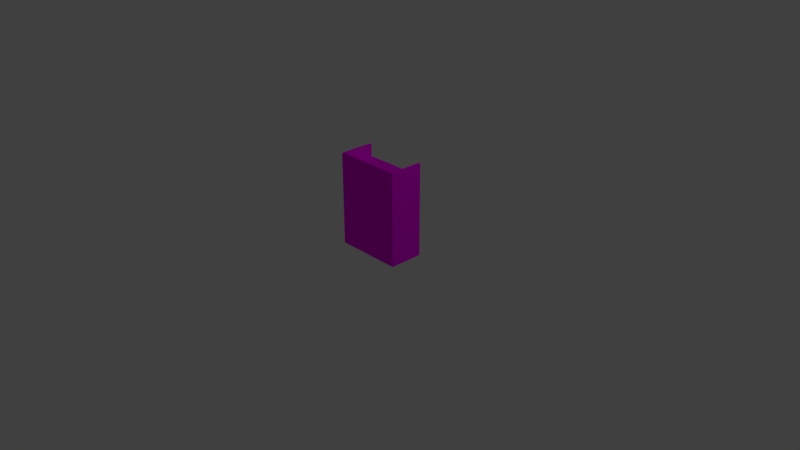 # Source: Regal.blend  (saved by Blender 2.79.0; exported with 4.5.12 LTS)
import bpy
from mathutils import Matrix  # noqa: F401  (used for matrix-valued properties, if any)

bpy.ops.wm.read_factory_settings(use_empty=True)
scene = bpy.context.scene
scene.name = 'Scene'

# ---- collections
col_collection_1 = bpy.data.collections.new('Collection 1'); scene.collection.children.link(col_collection_1)

# ---- images (referenced by path relative to the original .blend; pixels are not part of the script)
import os
ASSET_DIR = os.environ.get("B2B_ASSET_DIR", "")  # directory of the original .blend (textures are referenced by path, not embedded)
HERE = os.path.dirname(os.path.abspath(__file__))  # packed textures are extracted next to this script under _unpacked/

def load_image(name, relpath, width, height, colorspace="sRGB"):
    """Load a texture the original file referenced (path relative to the .blend, or extracted next to this script)."""
    p = next((c for c in (os.path.join(HERE, relpath), os.path.join(ASSET_DIR, relpath)) if relpath and os.path.exists(c)), "")
    if p:
        img = bpy.data.images.load(p, check_existing=True)
        img.name = name
    else:  # same state as the original file: an image datablock whose file is absent (Cycles renders it pink)
        img = bpy.data.images.new(name, width, height)
        img.source = "FILE"
        img.filepath = "//" + (relpath or name)
    img.colorspace_settings.name = colorspace
    return img
img_wood_texture_vector_jpg = load_image('wood-texture-vector.jpg', 'wood-texture-vector.jpg', 1024, 1024, 'sRGB')

# ---- materials (node trees are filled in below, after node groups)
mat_material = bpy.data.materials.new('Material')
mat_material.alpha_threshold = 0.0
mat_material.roughness = 0.5

# ---- material node trees
mat_material.use_nodes = True; mat_material.node_tree.nodes.clear()
_N = mat_material.node_tree.nodes; _L = mat_material.node_tree.links
n0 = _N.new('ShaderNodeOutputMaterial'); n0.name = 'Material Output'; n0.location = (300, 300)
n1 = _N.new('ShaderNodeBsdfDiffuse'); n1.name = 'Diffuse BSDF'; n1.location = (-29, 343)
n2 = _N.new('ShaderNodeTexEnvironment'); n2.name = 'Environment Texture'; n2.location = (-324, 319)
n2.width = 140
n2.image = img_wood_texture_vector_jpg
_L.new(n1.outputs[0], n0.inputs[0])
_L.new(n2.outputs[0], n1.inputs[0])
n0.is_active_output = True

# ---- world
world_world = bpy.data.worlds.new('World'); scene.world = world_world
world_world.color = (0.05088, 0.05088, 0.05088)
world_world.use_sun_shadow = False
world_world.sun_shadow_jitter_overblur = 0.0
world_world.cycles.sampling_method = 'MANUAL'

# ---- cameras
cam_camera = bpy.data.cameras.new('Camera')
cam_camera.clip_end = 100.0
cam_camera.lens = 35.0
cam_camera.sensor_width = 32.0
cam_camera.sensor_height = 18.0
cam_camera.ortho_scale = 7.314
cam_camera.dof.focus_distance = 0.0

# ---- lights
light_lamp = bpy.data.lights.new('Lamp', 'POINT')
light_lamp.transmission_factor = 0.0
light_lamp.cutoff_distance = 30.0
light_lamp.energy = 100.0
light_lamp.shadow_buffer_clip_start = 1.001
light_lamp.shadow_soft_size = 0.1
light_lamp.shadow_maximum_resolution = 0.006
light_lamp.use_absolute_resolution = True

# ---- meshes
me_cube = bpy.data.meshes.new('Cube')
me_cube.from_pydata([(0.4327, 0.01909, 1.267), (0.4327, -0.01909, 1.267), (-0.4327, -0.01909, 1.267), (-0.4327, 0.01909, 1.267), (0.4327, 0.01909, 0.3437), (0.4327, 0.01909, 0.7118), (0.4327, 0.01909, 1.08), (-0.4327, 0.01909, 0.3437), (-0.4327, 0.01909, 0.7118), (-0.4327, 0.01909, 1.08), (0.4327, 0.01909, 1.1), (-0.4327, 0.01909, 1.1), (0.4327, 0.01909, 0.7318), (-0.4327, 0.01909, 0.7318), (0.4327, 0.01909, 0.3644), (-0.4327, 0.01909, 0.3644), (0.4327, 0.4491, 0.3437), (-0.4327, 0.4491, 0.3437), (0.4327, 0.4491, 0.3644), (-0.4327, 0.4491, 0.3644), (0.4327, 0.4491, 0.7118), (-0.4327, 0.4491, 0.7118), (0.4327, 0.4491, 0.7318), (-0.4327, 0.4491, 0.7318), (0.4327, 0.4491, 1.08), (-0.4327, 0.4491, 1.08), (0.4327, 0.4491, 1.1), (-0.4327, 0.4491, 1.1), (0.4327, 0.01909, 0.01706), (0.4327, -0.01909, 0.01706), (-0.4327, -0.01909, 0.01706), (-0.4327, 0.01909, 0.01706), (0.4627, 0.01909, 1.1), (0.4627, 0.01909, 1.267), (0.4627, -0.01909, 1.1), (0.4627, -0.01909, 1.267), (0.4627, 0.01909, 0.3437), (0.4627, -0.01909, 0.3437), (0.4627, 0.01909, 0.7118), (0.4627, -0.01909, 0.7118), (0.4627, 0.01909, 1.08), (0.4627, -0.01909, 1.08), (0.4627, 0.01909, 0.7318), (0.4627, -0.01909, 0.7318), (0.4627, 0.01909, 0.3644), (0.4627, -0.01909, 0.3644), (0.4627, 0.01909, 0.01706), (0.4627, -0.01909, 0.01706), (-0.4627, -0.01909, 1.1), (-0.4627, -0.01909, 1.267), (-0.4627, 0.01909, 1.1), (-0.4627, 0.01909, 1.267), (-0.4627, -0.01909, 0.3437), (-0.4627, 0.01909, 0.3437), (-0.4627, -0.01909, 0.7118), (-0.4627, 0.01909, 0.7118), (-0.4627, -0.01909, 1.08), (-0.4627, 0.01909, 1.08), (-0.4627, -0.01909, 0.7318), (-0.4627, 0.01909, 0.7318), (-0.4627, -0.01909, 0.3644), (-0.4627, 0.01909, 0.3644), (-0.4627, -0.01909, 0.01706), (-0.4627, 0.01909, 0.01706), (-0.4327, 0.4491, 1.1), (-0.4327, 0.4491, 1.267), (-0.4627, 0.4491, 1.267), (-0.4627, 0.4491, 1.1), (-0.4327, 0.4491, 1.08), (-0.4327, 0.4491, 0.7118), (-0.4327, 0.4491, 0.7318), (-0.4627, 0.4491, 0.7118), (-0.4327, 0.4491, 0.3437), (-0.4327, 0.4491, 0.3644), (-0.4627, 0.4491, 0.3644), (-0.4327, 0.4491, 0.01706), (-0.4627, 0.4491, 1.08), (-0.4627, 0.4491, 0.7318), (-0.4627, 0.4491, 0.3437), (-0.4627, 0.4491, 0.01706), (0.4327, 0.01909, 1.1), (0.4327, 0.01909, 1.267), (0.4627, 0.01909, 1.08), (0.4327, 0.01909, 1.08), (0.4627, 0.01909, 1.1), (0.4327, 0.01909, 0.7118), (0.4327, 0.01909, 0.7318), (0.4327, 0.01909, 0.3437), (0.4327, 0.01909, 0.3644), (0.4327, 0.01909, 0.01706), (0.4627, 0.01909, 0.01706), (0.4627, 0.01909, 1.267), (0.4627, 0.01909, 0.7118), (0.4627, 0.01909, 0.7318), (0.4627, 0.01909, 0.3437), (0.4627, 0.01909, 0.3644), (0.4327, 0.4491, 1.1), (0.4327, 0.4491, 1.267), (0.4627, 0.4491, 1.08), (0.4327, 0.4491, 1.08), (0.4627, 0.4491, 1.1), (0.4327, 0.4491, 0.7118), (0.4327, 0.4491, 0.7318), (0.4327, 0.4491, 0.3437), (0.4327, 0.4491, 0.3644), (0.4327, 0.4491, 0.01706), (0.4627, 0.4491, 0.01706), (0.4627, 0.4491, 1.267), (0.4627, 0.4491, 0.7118), (0.4627, 0.4491, 0.7318), (0.4627, 0.4491, 0.3437), (0.4627, 0.4491, 0.3644), (0.4627, -0.01909, -0.002938), (0.4327, -0.01909, -0.002938), (0.4327, 0.01909, -0.002938), (0.4627, 0.01909, -0.002938), (-0.4327, 0.01909, -0.002938), (-0.4327, -0.01909, -0.002938), (-0.4627, -0.01909, -0.002938), (-0.4627, 0.01909, -0.002938), (-0.4327, 0.4491, -0.002938), (-0.4627, 0.4491, -0.002938), (0.4327, 0.01909, -0.002938), (0.4627, 0.01909, -0.002938), (0.4327, 0.4491, -0.002938), (0.4627, 0.4491, -0.002938)], [], [(0, 3, 2, 1), (0, 1, 35, 33), (6, 9, 25, 24), (12, 5, 20, 22), (14, 4, 16, 18), (0, 10, 11, 3), (28, 4, 87, 89), (14, 5, 85, 88), (7, 31, 75, 72), (18, 16, 17, 19), (15, 14, 18, 19), (4, 7, 17, 16), (7, 15, 19, 17), (22, 20, 21, 23), (13, 12, 22, 23), (8, 13, 23, 21), (5, 8, 21, 20), (26, 24, 25, 27), (9, 11, 27, 25), (11, 10, 26, 27), (10, 6, 24, 26), (3, 11, 64, 65), (8, 5, 14, 15), (4, 14, 88, 87), (9, 6, 12, 13), (7, 4, 28, 31), (46, 47, 112, 115), (106, 90, 123, 125), (32, 33, 35, 34), (40, 32, 34, 41), (38, 42, 43, 39), (36, 44, 45, 37), (39, 45, 44, 38), (41, 43, 42, 40), (36, 37, 47, 46), (5, 12, 86, 85), (40, 42, 93, 82), (6, 10, 80, 83), (42, 38, 92, 93), (48, 49, 51, 50), (56, 48, 50, 57), (54, 58, 59, 55), (52, 60, 61, 53), (55, 61, 60, 54), (57, 59, 58, 56), (52, 53, 63, 62), (57, 50, 67, 76), (8, 15, 73, 69), (51, 3, 65, 66), (53, 61, 74, 78), (2, 3, 51, 49), (72, 75, 79, 78), (65, 64, 67, 66), (69, 73, 74, 71), (64, 68, 76, 67), (68, 70, 77, 76), (70, 69, 71, 77), (73, 72, 78, 74), (50, 51, 66, 67), (61, 55, 71, 74), (55, 59, 77, 71), (59, 57, 76, 77), (11, 9, 68, 64), (9, 13, 70, 68), (13, 8, 69, 70), (15, 7, 72, 73), (63, 53, 78, 79), (83, 80, 96, 99), (89, 87, 103, 105), (94, 90, 106, 110), (86, 83, 99, 102), (82, 93, 109, 98), (80, 81, 97, 96), (88, 85, 101, 104), (44, 36, 94, 95), (12, 6, 83, 86), (36, 46, 90, 94), (10, 0, 81, 80), (0, 33, 91, 81), (32, 40, 82, 84), (33, 32, 84, 91), (38, 44, 95, 92), (46, 28, 89, 90), (103, 104, 111, 110), (101, 102, 109, 108), (99, 96, 100, 98), (105, 103, 110, 106), (104, 101, 108, 111), (102, 99, 98, 109), (96, 97, 107, 100), (91, 84, 100, 107), (84, 82, 98, 100), (85, 86, 102, 101), (93, 92, 108, 109), (87, 88, 104, 103), (95, 94, 110, 111), (89, 28, 114, 122), (81, 91, 107, 97), (92, 95, 111, 108), (29, 28, 114, 113), (113, 114, 115, 112), (116, 119, 121, 120), (116, 117, 118, 119), (123, 122, 124, 125), (122, 114, 116, 120, 124), (75, 105, 124, 120), (90, 89, 122, 123), (62, 63, 119, 118), (63, 79, 121, 119), (28, 89, 105, 75, 31), (28, 46, 115, 114), (31, 30, 117, 116), (79, 75, 120, 121), (105, 106, 125, 124), (113, 114, 116, 117), (1, 2, 49, 48, 56, 58, 54, 60, 52, 62, 118, 117, 113, 112, 47, 37, 45, 39, 43, 41, 34, 35)])
_uv = me_cube.uv_layers.new(name='UVMap')
_uv.uv.foreach_set('vector', [0.3877, 0.3851, 0.3877, 0.6384, 0.3797, 0.6384, 0.3797, 0.3851, 0.3877, 0.3851, 0.3797, 0.3851, 0.3797, 0.3763, 0.3877, 0.3763, 0.6635, 0.3763, 0.6635, 0.6296, 0.573, 0.6296, 0.573, 0.3763, 0.2704, 0.8711, 0.2662, 0.8711, 0.2662, 0.7452, 0.2704, 0.7452, 0.2482, 0.7452, 0.2526, 0.7452, 0.2526, 0.8711, 0.2482, 0.8711, 0.4829, 0.3587, 0.4829, 0.3083, 0.6602, 0.3083, 0.6602, 0.3587, 0.0, 0.0, 0.0, 0.0, 0.0, 0.0, 0.0, 0.0, 0.0, 0.0, 0.0, 0.0, 0.0, 0.0, 0.0, 0.0, 0.1842, 0.6467, 0.1842, 0.7423, 0.0937, 0.7423, 0.0937, 0.6467, 0.6758, 0.3763, 0.6802, 0.3763, 0.6802, 0.6296, 0.6758, 0.6296, 0.4804, 0.8858, 0.4804, 0.6325, 0.5709, 0.6325, 0.5709, 0.8858, 0.4622, 0.6501, 0.4622, 0.9034, 0.3716, 0.9034, 0.3716, 0.6501, 0.2769, 0.8711, 0.2725, 0.8711, 0.2725, 0.7452, 0.2769, 0.7452, 0.6758, 0.6325, 0.68, 0.6325, 0.68, 0.8858, 0.6758, 0.8858, 0.4956, 0.2548, 0.4956, 0.001464, 0.5862, 0.001464, 0.5862, 0.2548, 0.2589, 0.8711, 0.2547, 0.8711, 0.2547, 0.7452, 0.2589, 0.7452, 0.6635, 0.6325, 0.6635, 0.8858, 0.573, 0.8858, 0.573, 0.6325, 0.6821, 0.6325, 0.6863, 0.6325, 0.6863, 0.8858, 0.6821, 0.8858, 0.01157, 0.877, 0.007365, 0.877, 0.007365, 0.7511, 0.01157, 0.7511, 0.4804, 0.6296, 0.4804, 0.3763, 0.5709, 0.3763, 0.5709, 0.6296, 0.005259, 0.877, 0.001053, 0.877, 0.001053, 0.7511, 0.005259, 0.7511, 0.1842, 0.3763, 0.1842, 0.4253, 0.0937, 0.4253, 0.0937, 0.3763, 0.6598, 0.673, 0.4824, 0.673, 0.4824, 0.5685, 0.6598, 0.5685, 0.0, 0.0, 0.0, 0.0, 0.0, 0.0, 0.0, 0.0, 0.6602, 0.4664, 0.4829, 0.4664, 0.4829, 0.3617, 0.6602, 0.3617, 0.6598, 0.5655, 0.4824, 0.5655, 0.4824, 0.4672, 0.6598, 0.4672, 0.8967, 0.6291, 0.8887, 0.6291, 0.8887, 0.6232, 0.8967, 0.6232, 0.9875, 0.6291, 0.897, 0.6291, 0.897, 0.6232, 0.9875, 0.6232, 0.8967, 0.946, 0.8967, 0.9951, 0.8887, 0.9951, 0.8887, 0.946, 0.8967, 0.9402, 0.8967, 0.946, 0.8887, 0.946, 0.8887, 0.9402, 0.8967, 0.8324, 0.8967, 0.8383, 0.8887, 0.8383, 0.8887, 0.8324, 0.8967, 0.7247, 0.8967, 0.7307, 0.8887, 0.7307, 0.8887, 0.7247, 0.8887, 0.8324, 0.8887, 0.7307, 0.8967, 0.7307, 0.8967, 0.8324, 0.8887, 0.9402, 0.8887, 0.8383, 0.8967, 0.8383, 0.8967, 0.9402, 0.8967, 0.7247, 0.8887, 0.7247, 0.8887, 0.6291, 0.8967, 0.6291, 0.0, 0.0, 0.0, 0.0, 0.0, 0.0, 0.0, 0.0, 0.0, 0.0, 0.0, 0.0, 0.0, 0.0, 0.0, 0.0, 0.0, 0.0, 0.0, 0.0, 0.0, 0.0, 0.0, 0.0, 0.0, 0.0, 0.0, 0.0, 0.0, 0.0, 0.0, 0.0, 0.6932, 0.9467, 0.6932, 0.9958, 0.6851, 0.9958, 0.6851, 0.9467, 0.6932, 0.9409, 0.6932, 0.9467, 0.6851, 0.9467, 0.6851, 0.9409, 0.6932, 0.8331, 0.6932, 0.839, 0.6851, 0.839, 0.6851, 0.8331, 0.6932, 0.7254, 0.6932, 0.7314, 0.6851, 0.7314, 0.6851, 0.7254, 0.6851, 0.8331, 0.6851, 0.7314, 0.6932, 0.7314, 0.6932, 0.8331, 0.6851, 0.9409, 0.6851, 0.839, 0.6932, 0.839, 0.6932, 0.9409, 0.6932, 0.7254, 0.6851, 0.7254, 0.6851, 0.6298, 0.6932, 0.6298, 0.6858, 0.9409, 0.6858, 0.9467, 0.5953, 0.9467, 0.5953, 0.9409, 0.1842, 0.5389, 0.1842, 0.6406, 0.0937, 0.6406, 0.0937, 0.5389, 0.3877, 0.6471, 0.3877, 0.6384, 0.4783, 0.6384, 0.4783, 0.6471, 0.6858, 0.7254, 0.6858, 0.7314, 0.5953, 0.7314, 0.5953, 0.7254, 0.3797, 0.6384, 0.3877, 0.6384, 0.3877, 0.6471, 0.3797, 0.6471, 0.2043, 0.2719, 0.2043, 0.3675, 0.198, 0.3675, 0.198, 0.2719, 0.2043, 0.001464, 0.2043, 0.05052, 0.198, 0.05052, 0.198, 0.001464, 0.2043, 0.1641, 0.2043, 0.2658, 0.198, 0.2658, 0.198, 0.1641, 0.2043, 0.05052, 0.2043, 0.05637, 0.198, 0.05637, 0.198, 0.05052, 0.2043, 0.05637, 0.2043, 0.1583, 0.198, 0.1583, 0.198, 0.05637, 0.2043, 0.1583, 0.2043, 0.1641, 0.198, 0.1641, 0.198, 0.1583, 0.2043, 0.2658, 0.2043, 0.2719, 0.198, 0.2719, 0.198, 0.2658, 0.6858, 0.9467, 0.6858, 0.9958, 0.5953, 0.9958, 0.5953, 0.9467, 0.6858, 0.7314, 0.6858, 0.8331, 0.5953, 0.8331, 0.5953, 0.7314, 0.6858, 0.8331, 0.6858, 0.839, 0.5953, 0.839, 0.5953, 0.8331, 0.6858, 0.839, 0.6858, 0.9409, 0.5953, 0.9409, 0.5953, 0.839, 0.1842, 0.4253, 0.1842, 0.4312, 0.0937, 0.4312, 0.0937, 0.4253, 0.1842, 0.4312, 0.1842, 0.5331, 0.0937, 0.5331, 0.0937, 0.4312, 0.1842, 0.5331, 0.1842, 0.5389, 0.0937, 0.5389, 0.0937, 0.5331, 0.1842, 0.6406, 0.1842, 0.6467, 0.0937, 0.6467, 0.0937, 0.6406, 0.6858, 0.6298, 0.6858, 0.7254, 0.5953, 0.7254, 0.5953, 0.6298, 0.2769, 0.6874, 0.2769, 0.6932, 0.1863, 0.6932, 0.1863, 0.6874, 0.2769, 0.3763, 0.2769, 0.4719, 0.1863, 0.4719, 0.1863, 0.3763, 0.897, 0.7247, 0.897, 0.6291, 0.9875, 0.6291, 0.9875, 0.7247, 0.2769, 0.5855, 0.2769, 0.6874, 0.1863, 0.6874, 0.1863, 0.5855, 0.897, 0.9402, 0.897, 0.8383, 0.9875, 0.8383, 0.9875, 0.9402, 0.2769, 0.6932, 0.2769, 0.7423, 0.1863, 0.7423, 0.1863, 0.6932, 0.2769, 0.4779, 0.2769, 0.5796, 0.1863, 0.5796, 0.1863, 0.4779, 0.0, 0.0, 0.0, 0.0, 0.0, 0.0, 0.0, 0.0, 0.0, 0.0, 0.0, 0.0, 0.0, 0.0, 0.0, 0.0, 0.0, 0.0, 0.0, 0.0, 0.0, 0.0, 0.0, 0.0, 0.0, 0.0, 0.0, 0.0, 0.0, 0.0, 0.0, 0.0, 0.0, 0.0, 0.0, 0.0, 0.0, 0.0, 0.0, 0.0, 0.0, 0.0, 0.0, 0.0, 0.0, 0.0, 0.0, 0.0, 0.0, 0.0, 0.0, 0.0, 0.0, 0.0, 0.0, 0.0, 0.0, 0.0, 0.0, 0.0, 0.0, 0.0, 0.0, 0.0, 0.0, 0.0, 0.0, 0.0, 0.0, 0.0, 0.0, 0.0, 0.3865, 0.2719, 0.3865, 0.2658, 0.3928, 0.2658, 0.3928, 0.2719, 0.3865, 0.1641, 0.3865, 0.1583, 0.3928, 0.1583, 0.3928, 0.1641, 0.3865, 0.05637, 0.3865, 0.05052, 0.3928, 0.05052, 0.3928, 0.05637, 0.3865, 0.3675, 0.3865, 0.2719, 0.3928, 0.2719, 0.3928, 0.3675, 0.3865, 0.2658, 0.3865, 0.1641, 0.3928, 0.1641, 0.3928, 0.2658, 0.3865, 0.1583, 0.3865, 0.05637, 0.3928, 0.05637, 0.3928, 0.1583, 0.3865, 0.05052, 0.3865, 0.001464, 0.3928, 0.001464, 0.3928, 0.05052, 0.897, 0.9951, 0.897, 0.946, 0.9875, 0.946, 0.9875, 0.9951, 0.897, 0.946, 0.897, 0.9402, 0.9875, 0.9402, 0.9875, 0.946, 0.2769, 0.5796, 0.2769, 0.5855, 0.1863, 0.5855, 0.1863, 0.5796, 0.897, 0.8383, 0.897, 0.8324, 0.9875, 0.8324, 0.9875, 0.8383, 0.2769, 0.4719, 0.2769, 0.4779, 0.1863, 0.4779, 0.1863, 0.4719, 0.897, 0.7307, 0.897, 0.7247, 0.9875, 0.7247, 0.9875, 0.7307, 0.0, 0.0, 0.0, 0.0, 0.0, 0.0, 0.0, 0.0, 0.2398, 0.7452, 0.2461, 0.7452, 0.2461, 0.8711, 0.2398, 0.8711, 0.897, 0.8324, 0.897, 0.7307, 0.9875, 0.7307, 0.9875, 0.8324, 0.4956, 0.2971, 0.4956, 0.2859, 0.4998, 0.2859, 0.4998, 0.2971, 0.5019, 0.2577, 0.5019, 0.2689, 0.4956, 0.2689, 0.4956, 0.2577, 0.287, 0.3851, 0.287, 0.3763, 0.3776, 0.3763, 0.3776, 0.3851, 0.287, 0.3851, 0.279, 0.3851, 0.279, 0.3763, 0.287, 0.3763, 0.287, 0.6471, 0.287, 0.6384, 0.3776, 0.6384, 0.3776, 0.6471, 0.287, 0.6384, 0.287, 0.6384, 0.287, 0.3851, 0.3776, 0.3851, 0.3776, 0.6384, 0.2043, 0.3675, 0.3865, 0.3675, 0.3865, 0.3733, 0.2043, 0.3733, 0.4998, 0.3, 0.4998, 0.3088, 0.4956, 0.3088, 0.4956, 0.3, 0.6932, 0.6298, 0.6851, 0.6298, 0.6851, 0.6239, 0.6932, 0.6239, 0.6858, 0.6298, 0.5953, 0.6298, 0.5953, 0.6239, 0.6858, 0.6239, 0.279, 0.6501, 0.279, 0.6501, 0.3695, 0.6501, 0.3695, 0.9034, 0.279, 0.9034, 0.4956, 0.3205, 0.4956, 0.3117, 0.4998, 0.3117, 0.4998, 0.3205, 0.4956, 0.283, 0.4956, 0.2718, 0.4998, 0.2718, 0.4998, 0.283, 0.198, 0.3675, 0.2043, 0.3675, 0.2043, 0.3733, 0.198, 0.3733, 0.3865, 0.3675, 0.3928, 0.3675, 0.3928, 0.3733, 0.3865, 0.3733, 0.4643, 0.6501, 0.4723, 0.6501, 0.4723, 0.9034, 0.4643, 0.9034, 0.8821, 0.9958, 0.6999, 0.9958, 0.6936, 0.9958, 0.6936, 0.9467, 0.6936, 0.9409, 0.6936, 0.839, 0.6936, 0.8331, 0.6936, 0.7314, 0.6936, 0.7254, 0.6936, 0.6298, 0.6936, 0.6239, 0.6999, 0.6239, 0.8821, 0.6239, 0.8884, 0.6239, 0.8884, 0.6298, 0.8884, 0.7254, 0.8884, 0.7314, 0.8884, 0.8331, 0.8884, 0.839, 0.8884, 0.9409, 0.8884, 0.9467, 0.8884, 0.9958])
me_cube.materials.append(mat_material)
me_cube.use_remesh_preserve_volume = False
me_cube.use_remesh_preserve_attributes = False
me_cube.use_mirror_vertex_groups = False
me_cube.update()

# ---- objects
ob_cube = bpy.data.objects.new('Cube', me_cube)
ob_lamp = bpy.data.objects.new('Lamp', light_lamp)
ob_camera = bpy.data.objects.new('Camera', cam_camera)

# ---- transforms, parenting, visibility, modifiers, constraints
ob_cube.location = (0.0, 0.0, 0.0)
ob_cube.lock_rotations_4d = False
ob_cube.empty_display_type = 'ARROWS'
ob_cube.lineart.crease_threshold = 0.0
ob_lamp.location = (4.076, 1.005, 5.904)
ob_lamp.rotation_euler = (0.6503, 0.05522, 1.866)
ob_lamp.lock_rotations_4d = False
ob_lamp.empty_display_type = 'ARROWS'
ob_lamp.color = (0.0, 0.0, 0.0, 0.0)
ob_lamp.lineart.crease_threshold = 0.0
ob_camera.location = (7.481, -6.508, 5.344)
ob_camera.rotation_euler = (1.109, 0.0, 0.8149)
ob_camera.lock_rotations_4d = False
ob_camera.empty_display_type = 'ARROWS'
ob_camera.color = (0.0, 0.0, 0.0, 0.0)
ob_camera.display_type = 'WIRE'
ob_camera.lineart.crease_threshold = 0.0

# ---- collection membership
col_collection_1.objects.link(ob_cube)
col_collection_1.objects.link(ob_lamp)
col_collection_1.objects.link(ob_camera)

# ---- scene / render settings (as saved in the file)
scene.camera = ob_camera
scene.frame_start = 1; scene.frame_end = 250; scene.frame_set(1)
scene.render.engine = 'CYCLES'
scene.render.resolution_percentage = 50
scene.render.dither_intensity = 0.0
scene.cycles.use_denoising = False
scene.cycles.samples = 128
scene.cycles.sampling_pattern = 'TABULATED_SOBOL'
scene.cycles.use_adaptive_sampling = False
scene.cycles.use_light_tree = False
scene.cycles.blur_glossy = 0.0
scene.cycles.sample_clamp_indirect = 0.0
scene.view_settings.view_transform = 'Standard'
bpy.context.view_layer.update()
